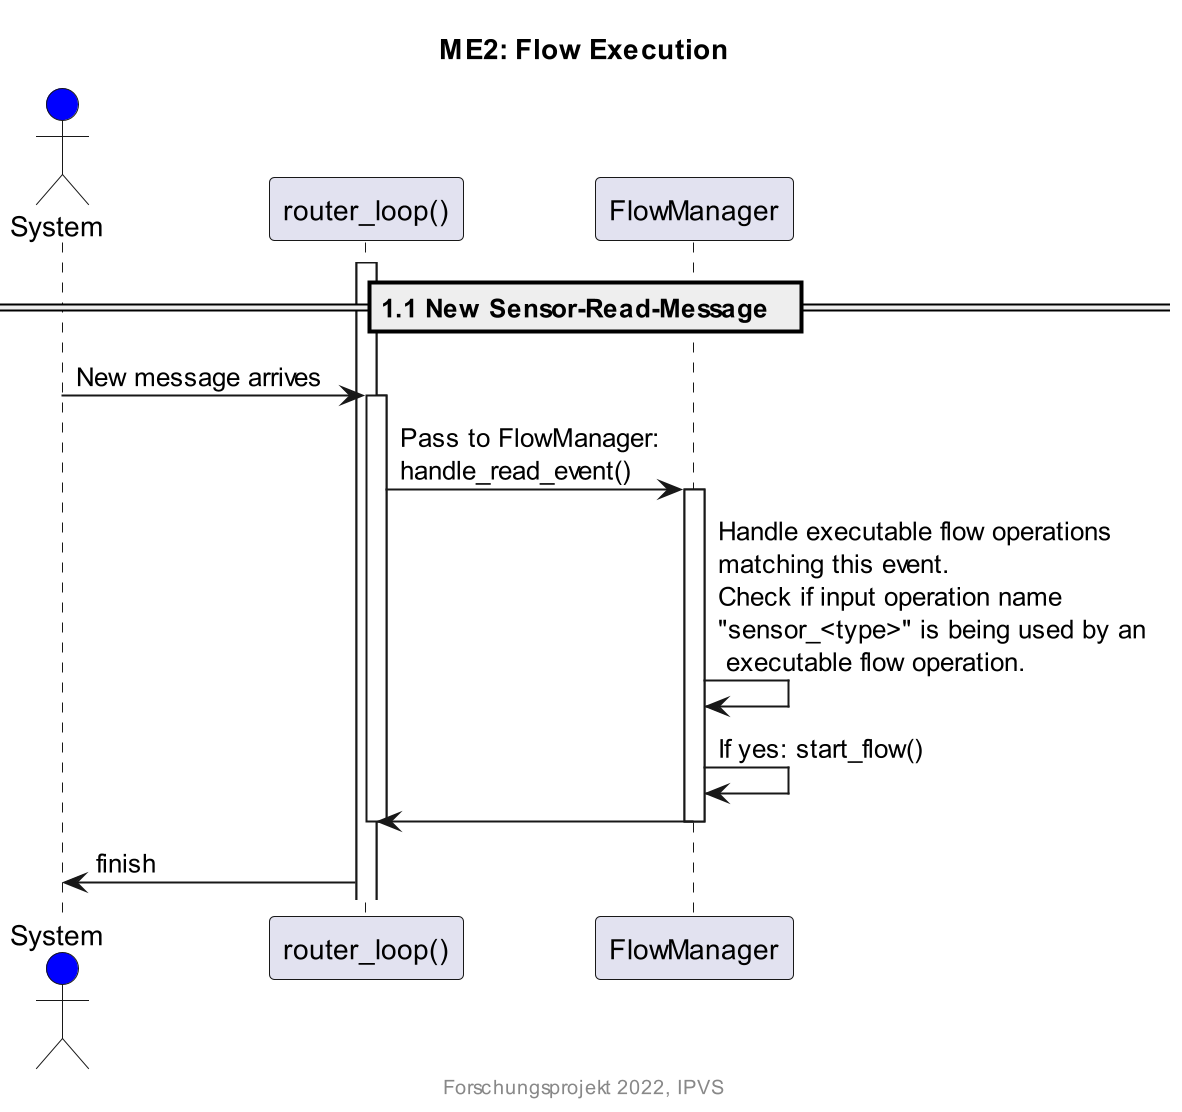

The diagram above was rendered by PlantUML. Its source (embedded in the PNG):
@startuml

' this is a comment
' read here for syntax: https://plantuml.com/sequence-diagram

title ME2: Flow Execution
footer Forschungsprojekt 2022, IPVS
scale 2


actor System #blue

participant "router_loop()" as RL
participant "FlowManager" as FM
== 1.1 New Sensor-Read-Message  ==
activate RL


System -> RL: New message arrives
activate RL
RL -> FM: Pass to FlowManager:\nhandle_read_event()
activate FM
FM -> FM: Handle executable flow operations\nmatching this event.\nCheck if input operation name\n"sensor_<type>" is being used by an\n executable flow operation.
FM -> FM: If yes: start_flow()
FM -> RL
deactivate FM
deactivate RL
RL -> System: finish

@enduml